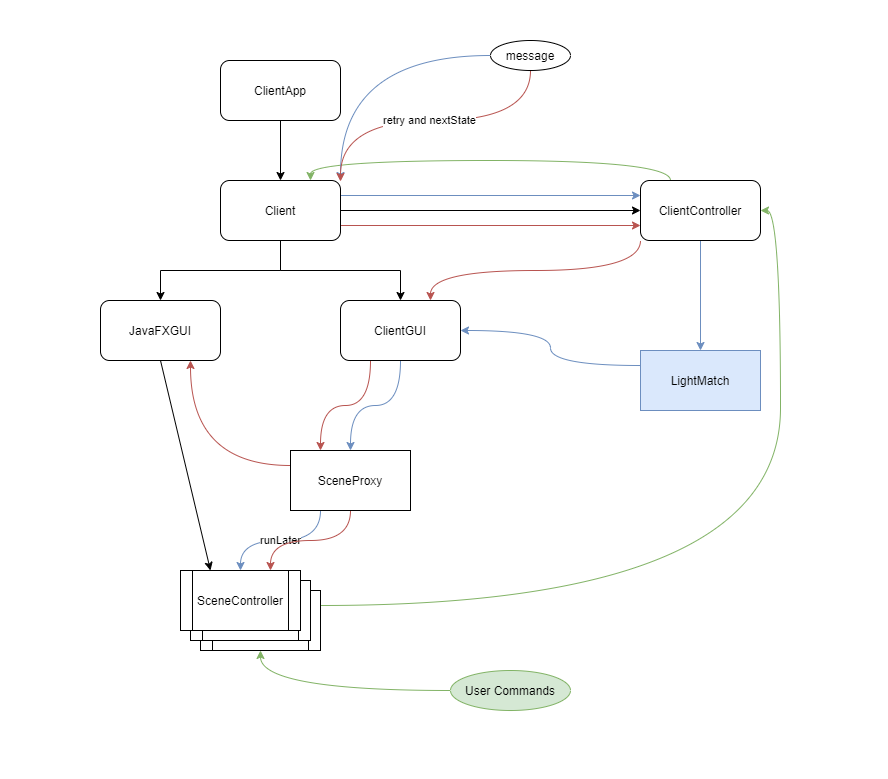

The diagram above was exported from draw.io. Its source (the exported page's mxGraphModel, read from the mxfile embedded in the PNG):
<mxGraphModel dx="852" dy="494" grid="1" gridSize="10" guides="1" tooltips="1" connect="1" arrows="1" fold="1" page="1" pageScale="1" pageWidth="1169" pageHeight="827" math="0" shadow="0">
  <root>
    <mxCell id="0" />
    <mxCell id="1" parent="0" />
    <mxCell id="y321Ku2qMaoRGhhsRKWT-15" style="edgeStyle=orthogonalEdgeStyle;rounded=0;orthogonalLoop=1;jettySize=auto;html=1;exitX=0.5;exitY=1;exitDx=0;exitDy=0;entryX=0.5;entryY=0;entryDx=0;entryDy=0;" parent="1" source="y321Ku2qMaoRGhhsRKWT-4" target="y321Ku2qMaoRGhhsRKWT-5" edge="1">
      <mxGeometry relative="1" as="geometry" />
    </mxCell>
    <mxCell id="y321Ku2qMaoRGhhsRKWT-4" value="ClientApp" style="rounded=1;whiteSpace=wrap;html=1;" parent="1" vertex="1">
      <mxGeometry x="220" y="60" width="120" height="60" as="geometry" />
    </mxCell>
    <mxCell id="y321Ku2qMaoRGhhsRKWT-16" style="edgeStyle=orthogonalEdgeStyle;rounded=0;orthogonalLoop=1;jettySize=auto;html=1;entryX=0.5;entryY=0;entryDx=0;entryDy=0;" parent="1" source="y321Ku2qMaoRGhhsRKWT-5" target="y321Ku2qMaoRGhhsRKWT-7" edge="1">
      <mxGeometry relative="1" as="geometry" />
    </mxCell>
    <mxCell id="y321Ku2qMaoRGhhsRKWT-17" style="edgeStyle=orthogonalEdgeStyle;rounded=0;orthogonalLoop=1;jettySize=auto;html=1;entryX=0.5;entryY=0;entryDx=0;entryDy=0;" parent="1" source="y321Ku2qMaoRGhhsRKWT-5" target="y321Ku2qMaoRGhhsRKWT-6" edge="1">
      <mxGeometry relative="1" as="geometry" />
    </mxCell>
    <mxCell id="y321Ku2qMaoRGhhsRKWT-18" style="edgeStyle=orthogonalEdgeStyle;rounded=0;orthogonalLoop=1;jettySize=auto;html=1;exitX=1;exitY=0.5;exitDx=0;exitDy=0;" parent="1" source="y321Ku2qMaoRGhhsRKWT-5" target="y321Ku2qMaoRGhhsRKWT-8" edge="1">
      <mxGeometry relative="1" as="geometry" />
    </mxCell>
    <mxCell id="y321Ku2qMaoRGhhsRKWT-22" style="edgeStyle=orthogonalEdgeStyle;curved=1;rounded=0;orthogonalLoop=1;jettySize=auto;html=1;exitX=1;exitY=0.25;exitDx=0;exitDy=0;entryX=0;entryY=0.25;entryDx=0;entryDy=0;fillColor=#dae8fc;strokeColor=#6c8ebf;" parent="1" source="y321Ku2qMaoRGhhsRKWT-5" target="y321Ku2qMaoRGhhsRKWT-8" edge="1">
      <mxGeometry relative="1" as="geometry" />
    </mxCell>
    <mxCell id="y321Ku2qMaoRGhhsRKWT-29" style="edgeStyle=orthogonalEdgeStyle;curved=1;rounded=0;orthogonalLoop=1;jettySize=auto;html=1;exitX=1;exitY=0.75;exitDx=0;exitDy=0;entryX=0;entryY=0.75;entryDx=0;entryDy=0;fillColor=#f8cecc;strokeColor=#b85450;" parent="1" source="y321Ku2qMaoRGhhsRKWT-5" target="y321Ku2qMaoRGhhsRKWT-8" edge="1">
      <mxGeometry relative="1" as="geometry" />
    </mxCell>
    <mxCell id="y321Ku2qMaoRGhhsRKWT-5" value="Client" style="rounded=1;whiteSpace=wrap;html=1;" parent="1" vertex="1">
      <mxGeometry x="220" y="180" width="120" height="60" as="geometry" />
    </mxCell>
    <mxCell id="y321Ku2qMaoRGhhsRKWT-26" style="edgeStyle=orthogonalEdgeStyle;curved=1;rounded=0;orthogonalLoop=1;jettySize=auto;html=1;exitX=0.5;exitY=1;exitDx=0;exitDy=0;fillColor=#dae8fc;strokeColor=#6c8ebf;" parent="1" source="y321Ku2qMaoRGhhsRKWT-6" target="y321Ku2qMaoRGhhsRKWT-13" edge="1">
      <mxGeometry relative="1" as="geometry" />
    </mxCell>
    <mxCell id="y321Ku2qMaoRGhhsRKWT-32" style="edgeStyle=orthogonalEdgeStyle;curved=1;rounded=0;orthogonalLoop=1;jettySize=auto;html=1;exitX=0.25;exitY=1;exitDx=0;exitDy=0;entryX=0.25;entryY=0;entryDx=0;entryDy=0;fillColor=#f8cecc;strokeColor=#b85450;" parent="1" source="y321Ku2qMaoRGhhsRKWT-6" target="y321Ku2qMaoRGhhsRKWT-13" edge="1">
      <mxGeometry relative="1" as="geometry" />
    </mxCell>
    <mxCell id="y321Ku2qMaoRGhhsRKWT-6" value="ClientGUI" style="rounded=1;whiteSpace=wrap;html=1;" parent="1" vertex="1">
      <mxGeometry x="340" y="300" width="120" height="60" as="geometry" />
    </mxCell>
    <mxCell id="y321Ku2qMaoRGhhsRKWT-36" style="rounded=0;orthogonalLoop=1;jettySize=auto;html=1;exitX=0.5;exitY=1;exitDx=0;exitDy=0;entryX=0.25;entryY=0;entryDx=0;entryDy=0;" parent="1" source="y321Ku2qMaoRGhhsRKWT-7" target="y321Ku2qMaoRGhhsRKWT-12" edge="1">
      <mxGeometry relative="1" as="geometry" />
    </mxCell>
    <mxCell id="y321Ku2qMaoRGhhsRKWT-7" value="JavaFXGUI" style="rounded=1;whiteSpace=wrap;html=1;" parent="1" vertex="1">
      <mxGeometry x="100" y="300" width="120" height="60" as="geometry" />
    </mxCell>
    <mxCell id="y321Ku2qMaoRGhhsRKWT-24" style="edgeStyle=orthogonalEdgeStyle;curved=1;rounded=0;orthogonalLoop=1;jettySize=auto;html=1;exitX=0.5;exitY=1;exitDx=0;exitDy=0;entryX=0.5;entryY=0;entryDx=0;entryDy=0;fillColor=#dae8fc;strokeColor=#6c8ebf;" parent="1" source="y321Ku2qMaoRGhhsRKWT-8" target="y321Ku2qMaoRGhhsRKWT-23" edge="1">
      <mxGeometry relative="1" as="geometry" />
    </mxCell>
    <mxCell id="y321Ku2qMaoRGhhsRKWT-30" style="edgeStyle=orthogonalEdgeStyle;curved=1;rounded=0;orthogonalLoop=1;jettySize=auto;html=1;exitX=0;exitY=1;exitDx=0;exitDy=0;entryX=0.75;entryY=0;entryDx=0;entryDy=0;fillColor=#f8cecc;strokeColor=#b85450;" parent="1" source="y321Ku2qMaoRGhhsRKWT-8" target="y321Ku2qMaoRGhhsRKWT-6" edge="1">
      <mxGeometry relative="1" as="geometry" />
    </mxCell>
    <mxCell id="y321Ku2qMaoRGhhsRKWT-40" style="edgeStyle=orthogonalEdgeStyle;curved=1;rounded=0;orthogonalLoop=1;jettySize=auto;html=1;exitX=0.25;exitY=0;exitDx=0;exitDy=0;entryX=0.75;entryY=0;entryDx=0;entryDy=0;fillColor=#d5e8d4;strokeColor=#82b366;" parent="1" source="y321Ku2qMaoRGhhsRKWT-8" target="y321Ku2qMaoRGhhsRKWT-5" edge="1">
      <mxGeometry relative="1" as="geometry" />
    </mxCell>
    <mxCell id="y321Ku2qMaoRGhhsRKWT-8" value="ClientController" style="rounded=1;whiteSpace=wrap;html=1;" parent="1" vertex="1">
      <mxGeometry x="640" y="180" width="120" height="60" as="geometry" />
    </mxCell>
    <mxCell id="y321Ku2qMaoRGhhsRKWT-39" style="edgeStyle=orthogonalEdgeStyle;curved=1;rounded=0;orthogonalLoop=1;jettySize=auto;html=1;exitX=1;exitY=0.25;exitDx=0;exitDy=0;entryX=1;entryY=0.5;entryDx=0;entryDy=0;fillColor=#d5e8d4;strokeColor=#82b366;" parent="1" source="y321Ku2qMaoRGhhsRKWT-10" target="y321Ku2qMaoRGhhsRKWT-8" edge="1">
      <mxGeometry relative="1" as="geometry" />
    </mxCell>
    <mxCell id="y321Ku2qMaoRGhhsRKWT-10" value="SceneController" style="shape=process;whiteSpace=wrap;html=1;backgroundOutline=1;" parent="1" vertex="1">
      <mxGeometry x="200" y="590" width="120" height="60" as="geometry" />
    </mxCell>
    <mxCell id="y321Ku2qMaoRGhhsRKWT-11" value="SceneController" style="shape=process;whiteSpace=wrap;html=1;backgroundOutline=1;" parent="1" vertex="1">
      <mxGeometry x="190" y="580" width="120" height="60" as="geometry" />
    </mxCell>
    <mxCell id="y321Ku2qMaoRGhhsRKWT-12" value="SceneController" style="shape=process;whiteSpace=wrap;html=1;backgroundOutline=1;" parent="1" vertex="1">
      <mxGeometry x="180" y="570" width="120" height="60" as="geometry" />
    </mxCell>
    <mxCell id="y321Ku2qMaoRGhhsRKWT-27" value="runLater" style="edgeStyle=orthogonalEdgeStyle;curved=1;rounded=0;orthogonalLoop=1;jettySize=auto;html=1;exitX=0.25;exitY=1;exitDx=0;exitDy=0;fillColor=#dae8fc;strokeColor=#6c8ebf;" parent="1" source="y321Ku2qMaoRGhhsRKWT-13" target="y321Ku2qMaoRGhhsRKWT-12" edge="1">
      <mxGeometry relative="1" as="geometry" />
    </mxCell>
    <mxCell id="y321Ku2qMaoRGhhsRKWT-33" style="edgeStyle=orthogonalEdgeStyle;curved=1;rounded=0;orthogonalLoop=1;jettySize=auto;html=1;exitX=0;exitY=0.25;exitDx=0;exitDy=0;entryX=0.75;entryY=1;entryDx=0;entryDy=0;fillColor=#f8cecc;strokeColor=#b85450;" parent="1" source="y321Ku2qMaoRGhhsRKWT-13" target="y321Ku2qMaoRGhhsRKWT-7" edge="1">
      <mxGeometry relative="1" as="geometry" />
    </mxCell>
    <mxCell id="y321Ku2qMaoRGhhsRKWT-34" style="edgeStyle=orthogonalEdgeStyle;curved=1;rounded=0;orthogonalLoop=1;jettySize=auto;html=1;exitX=0.5;exitY=1;exitDx=0;exitDy=0;entryX=0.75;entryY=0;entryDx=0;entryDy=0;fillColor=#f8cecc;strokeColor=#b85450;" parent="1" source="y321Ku2qMaoRGhhsRKWT-13" target="y321Ku2qMaoRGhhsRKWT-12" edge="1">
      <mxGeometry relative="1" as="geometry" />
    </mxCell>
    <mxCell id="y321Ku2qMaoRGhhsRKWT-13" value="SceneProxy" style="rounded=0;whiteSpace=wrap;html=1;" parent="1" vertex="1">
      <mxGeometry x="290" y="450" width="120" height="60" as="geometry" />
    </mxCell>
    <mxCell id="y321Ku2qMaoRGhhsRKWT-21" style="edgeStyle=orthogonalEdgeStyle;rounded=0;orthogonalLoop=1;jettySize=auto;html=1;exitX=0;exitY=0.5;exitDx=0;exitDy=0;entryX=1;entryY=0;entryDx=0;entryDy=0;curved=1;fillColor=#dae8fc;strokeColor=#6c8ebf;" parent="1" source="y321Ku2qMaoRGhhsRKWT-20" target="y321Ku2qMaoRGhhsRKWT-5" edge="1">
      <mxGeometry relative="1" as="geometry" />
    </mxCell>
    <mxCell id="y321Ku2qMaoRGhhsRKWT-28" value="retry and nextState" style="edgeStyle=orthogonalEdgeStyle;curved=1;rounded=0;orthogonalLoop=1;jettySize=auto;html=1;exitX=0.5;exitY=1;exitDx=0;exitDy=0;fillColor=#f8cecc;strokeColor=#b85450;" parent="1" source="y321Ku2qMaoRGhhsRKWT-20" edge="1">
      <mxGeometry relative="1" as="geometry">
        <mxPoint x="340" y="181" as="targetPoint" />
        <Array as="points">
          <mxPoint x="530" y="120" />
          <mxPoint x="340" y="120" />
          <mxPoint x="340" y="181" />
        </Array>
      </mxGeometry>
    </mxCell>
    <mxCell id="y321Ku2qMaoRGhhsRKWT-20" value="message" style="ellipse;whiteSpace=wrap;html=1;" parent="1" vertex="1">
      <mxGeometry x="490" y="40" width="80" height="30" as="geometry" />
    </mxCell>
    <mxCell id="y321Ku2qMaoRGhhsRKWT-25" style="edgeStyle=orthogonalEdgeStyle;curved=1;rounded=0;orthogonalLoop=1;jettySize=auto;html=1;exitX=0;exitY=0.25;exitDx=0;exitDy=0;entryX=1;entryY=0.5;entryDx=0;entryDy=0;fillColor=#dae8fc;strokeColor=#6c8ebf;" parent="1" source="y321Ku2qMaoRGhhsRKWT-23" target="y321Ku2qMaoRGhhsRKWT-6" edge="1">
      <mxGeometry relative="1" as="geometry" />
    </mxCell>
    <mxCell id="y321Ku2qMaoRGhhsRKWT-23" value="LightMatch" style="rounded=0;whiteSpace=wrap;html=1;fillColor=#dae8fc;strokeColor=#6c8ebf;" parent="1" vertex="1">
      <mxGeometry x="640" y="350" width="120" height="60" as="geometry" />
    </mxCell>
    <mxCell id="y321Ku2qMaoRGhhsRKWT-38" style="edgeStyle=orthogonalEdgeStyle;rounded=0;orthogonalLoop=1;jettySize=auto;html=1;exitX=0;exitY=0.5;exitDx=0;exitDy=0;entryX=0.5;entryY=1;entryDx=0;entryDy=0;curved=1;fillColor=#d5e8d4;strokeColor=#82b366;" parent="1" source="y321Ku2qMaoRGhhsRKWT-37" target="y321Ku2qMaoRGhhsRKWT-10" edge="1">
      <mxGeometry relative="1" as="geometry" />
    </mxCell>
    <mxCell id="y321Ku2qMaoRGhhsRKWT-37" value="User Commands" style="ellipse;whiteSpace=wrap;html=1;fillColor=#d5e8d4;strokeColor=#82b366;" parent="1" vertex="1">
      <mxGeometry x="450" y="670" width="120" height="40" as="geometry" />
    </mxCell>
  </root>
</mxGraphModel>